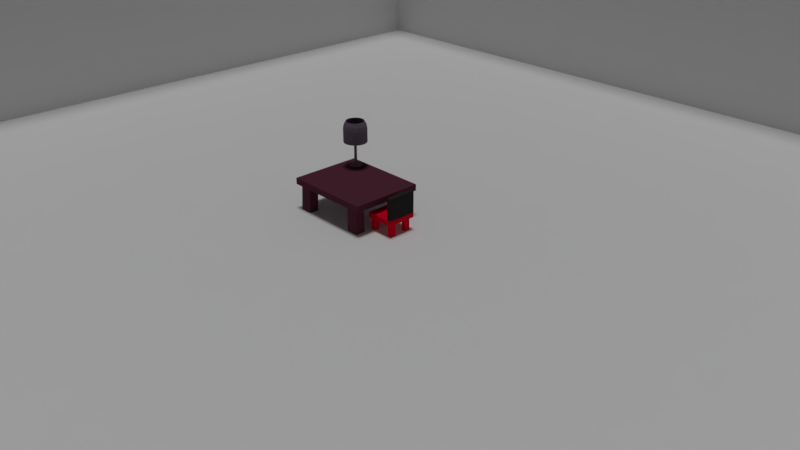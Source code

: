 # Source: combined.blend  (saved by Blender 2.79.0; exported with 4.5.12 LTS)
import bpy
from mathutils import Matrix  # noqa: F401  (used for matrix-valued properties, if any)

bpy.ops.wm.read_factory_settings(use_empty=True)
scene = bpy.context.scene
scene.name = 'Scene'

# ---- collections
col_collection_1 = bpy.data.collections.new('Collection 1'); scene.collection.children.link(col_collection_1)

# ---- materials (node trees are filled in below, after node groups)
mat_material_005 = bpy.data.materials.new('Material.005')
mat_material_005.alpha_threshold = 0.0
mat_material_005.use_transparent_shadow = False
mat_material_005.diffuse_color = (0.8, 0.3469, 0.1875, 1.0)
mat_material_005.roughness = 0.5
mat_material_002 = bpy.data.materials.new('Material.002')
mat_material_002.alpha_threshold = 0.0
mat_material_002.use_transparent_shadow = False
mat_material_002.roughness = 0.5
mat_material_002.line_color = (0.0, 0.0, 0.0, 1.0)
mat_material = bpy.data.materials.new('Material')
mat_material.alpha_threshold = 0.0
mat_material.use_transparent_shadow = False
mat_material.diffuse_color = (0.8, 0.0, 0.01898, 1.0)
mat_material.roughness = 0.5
mat_material.line_color = (0.0, 0.0, 0.0, 1.0)
mat_material_001 = bpy.data.materials.new('Material.001')
mat_material_001.alpha_threshold = 0.0
mat_material_001.use_transparent_shadow = False
mat_material_001.diffuse_color = (0.02751, 0.0291, 0.02731, 1.0)
mat_material_001.roughness = 0.5
mat_material_010 = bpy.data.materials.new('Material.010')
mat_material_010.alpha_threshold = 0.0
mat_material_010.use_transparent_shadow = False
mat_material_010.diffuse_color = (0.1093, 0.03013, 0.05033, 1.0)
mat_material_010.roughness = 0.5
mat_material_010.line_color = (0.0, 0.0, 0.0, 1.0)
mat_material_004 = bpy.data.materials.new('Material.004')
mat_material_004.alpha_threshold = 0.0
mat_material_004.use_transparent_shadow = False
mat_material_004.diffuse_color = (0.8, 0.046, 0.04456, 1.0)
mat_material_004.roughness = 0.5
mat_material_003 = bpy.data.materials.new('Material.003')
mat_material_003.alpha_threshold = 0.0
mat_material_003.use_transparent_shadow = False
mat_material_003.roughness = 0.5
mat_material_012 = bpy.data.materials.new('Material.012')
mat_material_012.alpha_threshold = 0.0
mat_material_012.use_transparent_shadow = False
mat_material_012.diffuse_color = (0.1559, 0.1177, 0.1592, 1.0)
mat_material_012.roughness = 0.5

# ---- material node trees

# ---- world
world_world = bpy.data.worlds.new('World'); scene.world = world_world
world_world.color = (0.05088, 0.05088, 0.05088)
world_world.use_sun_shadow = False
world_world.sun_shadow_jitter_overblur = 0.0
world_world.cycles.sampling_method = 'MANUAL'

# ---- cameras
cam_camera = bpy.data.cameras.new('Camera')
cam_camera.clip_end = 100.0
cam_camera.lens = 35.0
cam_camera.sensor_width = 32.0
cam_camera.sensor_height = 18.0
cam_camera.ortho_scale = 7.314
cam_camera.dof.focus_distance = 0.0
cam_camera.dof.aperture_fstop = 128.0

# ---- lights
light_sun = bpy.data.lights.new('Sun', 'SUN')
light_sun.transmission_factor = 0.0
light_sun.angle = 0.1993
light_sun.energy = 1.0
light_sun.shadow_buffer_clip_start = 0.5
light_sun.shadow_soft_size = 0.1
light_sun.shadow_cascade_max_distance = 1000.0

# ---- meshes
me_plane = bpy.data.meshes.new('Plane')
me_plane.from_pydata([(-1.0, -1.0, 0.0), (1.0, -1.0, 0.0), (-1.0, 1.0, 0.0), (1.0, 1.0, 0.0)], [], [(0, 1, 3, 2)])
_uv = me_plane.uv_layers.new(name='UVMap')
_uv.uv.foreach_set('vector', [0.0001, 9.998e-05, 0.9999, 9.998e-05, 0.9999, 0.9999, 9.998e-05, 0.9999])
me_plane.materials.append(mat_material_005)
me_plane.use_remesh_preserve_volume = False
me_plane.use_remesh_preserve_attributes = False
me_plane.use_mirror_vertex_groups = False
me_plane.update()
me_cube = bpy.data.meshes.new('Cube')
me_cube.from_pydata([(7.933, 8.027, -1.0), (7.933, -7.928, -1.0), (-7.99, -7.928, -1.0), (-7.99, 8.027, -1.0), (7.933, 8.027, 5.488), (7.933, -7.928, 5.488), (-7.99, -7.928, 5.488), (-7.99, 8.027, 5.488)], [], [(0, 1, 2, 3), (0, 4, 5, 1), (1, 5, 6, 2), (2, 6, 7, 3), (4, 0, 3, 7)])
_uv = me_cube.uv_layers.new(name='UVMap')
_uv.uv.foreach_set('vector', [0.0, 0.0, 1.0, 0.0, 1.0, 1.0, 0.0, 1.0, 0.0, 0.0, 1.0, 0.0, 1.0, 1.0, 0.0, 1.0, 0.0, 0.0, 1.0, 0.0, 1.0, 1.0, 0.0, 1.0, 0.0, 0.0, 1.0, 0.0, 1.0, 1.0, 0.0, 1.0, 0.0, 0.0, 1.0, 0.0, 1.0, 1.0, 0.0, 1.0])
me_cube.materials.append(mat_material_002)
me_cube.use_remesh_preserve_volume = False
me_cube.use_remesh_preserve_attributes = False
me_cube.use_mirror_vertex_groups = False
me_cube.update()
me_cube_001 = bpy.data.meshes.new('Cube.001')
me_cube_001.from_pydata([(4.094, -6.204, 7.297), (4.094, -6.204, 16.91), (4.094, -3.676, 7.297), (4.094, -3.676, 16.91), (6.549, -6.204, 7.147), (6.549, -6.204, 16.76), (6.549, -3.676, 7.147), (6.549, -3.676, 16.76), (3.715, 4.098, 7.073), (3.715, 4.098, 16.69), (3.715, 6.627, 7.073), (3.715, 6.627, 16.69), (6.17, 4.098, 7.073), (6.17, 4.098, 16.69), (6.17, 6.627, 7.073), (6.17, 6.627, 16.69), (-6.758, 3.473, 7.073), (-6.758, 3.473, 16.69), (-6.758, 6.001, 7.073), (-6.758, 6.001, 16.69), (-4.303, 3.473, 7.073), (-4.303, 3.473, 16.69), (-4.303, 6.001, 7.073), (-4.303, 6.001, 16.69), (-6.246, -5.598, 7.057), (-6.246, -5.598, 16.67), (-6.246, -3.07, 7.057), (-6.246, -3.07, 16.67), (-3.791, -5.598, 7.057), (-3.791, -5.598, 16.67), (-3.791, -3.07, 7.057), (-3.791, -3.07, 16.67), (-5.017, 7.068, 5.095), (-5.017, 7.068, -5.817), (-5.017, -7.187, 5.095), (-5.017, -7.187, -5.817), (-7.285, 7.068, 5.095), (-7.285, 7.068, -5.817), (-7.285, -7.187, 5.095), (-7.285, -7.187, -5.817), (-7.225, -7.225, 7.419), (-7.225, 7.225, 7.419), (7.225, 7.225, 7.419), (7.225, -7.225, 7.419), (-7.225, -7.225, 5.113), (-7.225, 7.225, 5.113), (7.225, 7.225, 5.113), (7.225, -7.225, 5.113)], [], [(0, 1, 3, 2), (2, 3, 7, 6), (6, 7, 5, 4), (4, 5, 1, 0), (2, 6, 4, 0), (7, 3, 1, 5), (8, 9, 11, 10), (10, 11, 15, 14), (14, 15, 13, 12), (12, 13, 9, 8), (10, 14, 12, 8), (15, 11, 9, 13), (16, 17, 19, 18), (18, 19, 23, 22), (22, 23, 21, 20), (20, 21, 17, 16), (18, 22, 20, 16), (23, 19, 17, 21), (24, 25, 27, 26), (26, 27, 31, 30), (30, 31, 29, 28), (28, 29, 25, 24), (26, 30, 28, 24), (31, 27, 25, 29), (32, 33, 35, 34), (34, 35, 39, 38), (38, 39, 37, 36), (36, 37, 33, 32), (34, 38, 36, 32), (39, 35, 33, 37), (40, 41, 42, 43), (44, 47, 46, 45), (40, 44, 45, 41), (41, 45, 46, 42), (42, 46, 47, 43), (44, 40, 43, 47)])
me_cube_001.polygons.foreach_set('material_index', [0, 0, 0, 0, 0, 0, 0, 0, 0, 0, 0, 0, 0, 0, 0, 0, 0, 0, 0, 0, 0, 0, 0, 0, 1, 1, 1, 1, 1, 1, 0, 0, 0, 0, 0, 0])
me_cube_001.materials.append(mat_material)
me_cube_001.materials.append(mat_material_001)
me_cube_001.use_remesh_preserve_volume = False
me_cube_001.use_remesh_preserve_attributes = False
me_cube_001.use_mirror_vertex_groups = False
me_cube_001.update()
me_cube_004 = bpy.data.meshes.new('Cube.004')
me_cube_004.from_pydata([(3.348, -0.9436, -2.192), (3.348, -0.9173, -0.9855), (3.348, -0.576, -2.192), (3.348, -0.5496, -0.9855), (3.802, -0.9436, -2.192), (3.802, -0.9173, -0.9855), (3.802, -0.576, -2.192), (3.802, -0.5496, -0.9855), (3.328, 1.206, -2.182), (3.328, 1.232, -0.9751), (3.328, 1.573, -2.182), (3.328, 1.6, -0.9751), (3.782, 1.206, -2.182), (3.782, 1.232, -0.9751), (3.782, 1.573, -2.182), (3.782, 1.6, -0.9751), (0.9504, 1.14, -2.179), (0.9504, 1.166, -0.9727), (0.9504, 1.508, -2.179), (0.9504, 1.534, -0.9727), (1.404, 1.14, -2.179), (1.404, 1.166, -0.9727), (1.404, 1.508, -2.179), (1.404, 1.534, -0.9727), (0.8965, -1.037, -2.183), (0.8965, -0.9701, -0.9767), (0.8965, -0.6692, -2.183), (0.8965, -0.6025, -0.9767), (1.351, -1.037, -2.183), (1.351, -0.9701, -0.9767), (1.351, -0.6692, -2.183), (1.351, -0.6025, -0.9767), (4.033, 1.674, -0.9912), (4.033, -1.053, -0.9912), (0.6756, -1.053, -0.9912), (0.6756, 1.674, -0.9912), (4.033, 1.674, -0.7533), (4.033, -1.053, -0.7533), (0.6756, -1.053, -0.7533), (0.6756, 1.674, -0.7533)], [], [(0, 1, 3, 2), (2, 3, 7, 6), (6, 7, 5, 4), (4, 5, 1, 0), (2, 6, 4, 0), (7, 3, 1, 5), (8, 9, 11, 10), (10, 11, 15, 14), (14, 15, 13, 12), (12, 13, 9, 8), (10, 14, 12, 8), (15, 11, 9, 13), (16, 17, 19, 18), (18, 19, 23, 22), (22, 23, 21, 20), (20, 21, 17, 16), (18, 22, 20, 16), (23, 19, 17, 21), (24, 25, 27, 26), (26, 27, 31, 30), (30, 31, 29, 28), (28, 29, 25, 24), (26, 30, 28, 24), (31, 27, 25, 29), (32, 33, 34, 35), (36, 39, 38, 37), (32, 36, 37, 33), (33, 37, 38, 34), (34, 38, 39, 35), (36, 32, 35, 39)])
me_cube_004.materials.append(mat_material_010)
me_cube_004.materials.append(mat_material_004)
me_cube_004.materials.append(mat_material_003)
me_cube_004.materials.append(None)
me_cube_004.use_remesh_preserve_volume = False
me_cube_004.use_remesh_preserve_attributes = False
me_cube_004.use_mirror_vertex_groups = False
me_cube_004.update()
me_cylinder_003 = bpy.data.meshes.new('Cylinder.003')
me_cylinder_003.from_pydata([(-0.3586, 0.5316, 0.7093), (-0.3586, 0.5316, 0.804), (-0.2546, 0.5214, 0.7093), (-0.2546, 0.5214, 0.804), (-0.1545, 0.491, 0.7093), (-0.1545, 0.491, 0.804), (-0.06232, 0.4418, 0.7093), (-0.06232, 0.4418, 0.804), (0.01849, 0.3754, 0.7093), (0.01849, 0.3754, 0.804), (0.08481, 0.2946, 0.7093), (0.08481, 0.2946, 0.804), (0.1341, 0.2024, 0.7093), (0.1341, 0.2024, 0.804), (0.1644, 0.1024, 0.7093), (0.1644, 0.1024, 0.804), (0.1747, -0.001638, 0.7093), (0.1747, -0.001638, 0.804), (0.1644, -0.1057, 0.7093), (0.1644, -0.1057, 0.804), (0.1341, -0.2057, 0.7093), (0.1341, -0.2057, 0.804), (0.08481, -0.2979, 0.7093), (0.08481, -0.2979, 0.804), (0.01849, -0.3787, 0.7093), (0.01849, -0.3787, 0.804), (-0.06232, -0.445, 0.7093), (-0.06232, -0.445, 0.804), (-0.1545, -0.4943, 0.7093), (-0.1545, -0.4943, 0.804), (-0.2546, -0.5247, 0.7093), (-0.2546, -0.5247, 0.804), (-0.3586, -0.5349, 0.7093), (-0.3586, -0.5349, 0.804), (-0.4626, -0.5247, 0.7093), (-0.4626, -0.5247, 0.804), (-0.5627, -0.4943, 0.7093), (-0.5627, -0.4943, 0.804), (-0.6549, -0.445, 0.7093), (-0.6549, -0.445, 0.804), (-0.7357, -0.3787, 0.7093), (-0.7357, -0.3787, 0.804), (-0.802, -0.2979, 0.7093), (-0.802, -0.2979, 0.804), (-0.8513, -0.2057, 0.7093), (-0.8513, -0.2057, 0.804), (-0.8816, -0.1057, 0.7093), (-0.8816, -0.1057, 0.804), (-0.8918, -0.001637, 0.7093), (-0.8918, -0.001637, 0.804), (-0.8816, 0.1024, 0.7093), (-0.8816, 0.1024, 0.804), (-0.8513, 0.2024, 0.7093), (-0.8513, 0.2024, 0.804), (-0.802, 0.2946, 0.7093), (-0.802, 0.2946, 0.804), (-0.7357, 0.3754, 0.7093), (-0.7357, 0.3754, 0.804), (-0.6549, 0.4418, 0.7093), (-0.6549, 0.4418, 0.804), (-0.5627, 0.491, 0.7093), (-0.5627, 0.491, 0.804), (-0.4626, 0.5214, 0.7093), (-0.4626, 0.5214, 0.804), (-0.387, 1.01, 2.835), (-0.3659, 0.7347, 4.632), (-0.1904, 1.002, 2.835), (-0.2218, 0.7283, 4.632), (0.0008205, 0.9549, 2.835), (-0.08176, 0.694, 4.632), (0.1792, 0.8717, 2.835), (0.04894, 0.633, 4.632), (0.3379, 0.7552, 2.835), (0.1652, 0.5477, 4.632), (0.4708, 0.61, 2.835), (0.2626, 0.4413, 4.632), (0.5729, 0.4417, 2.835), (0.3374, 0.318, 4.632), (0.6401, 0.2567, 2.835), (0.3867, 0.1824, 4.632), (0.67, 0.06214, 2.835), (0.4086, 0.03985, 4.632), (0.6614, -0.1345, 2.835), (0.4022, -0.1042, 4.632), (0.6145, -0.3257, 2.835), (0.3679, -0.2443, 4.632), (0.5313, -0.5041, 2.835), (0.3069, -0.375, 4.632), (0.4148, -0.6628, 2.835), (0.2216, -0.4913, 4.632), (0.2696, -0.7957, 2.835), (0.1152, -0.5887, 4.632), (0.1013, -0.8978, 2.835), (-0.008133, -0.6635, 4.632), (-0.08369, -0.965, 2.835), (-0.1437, -0.7128, 4.632), (-0.2783, -0.9949, 2.835), (-0.2862, -0.7347, 4.632), (-0.4749, -0.9862, 2.835), (-0.4303, -0.7283, 4.632), (-0.6661, -0.9394, 2.835), (-0.5704, -0.694, 4.632), (-0.8445, -0.8561, 2.835), (-0.7011, -0.633, 4.632), (-1.003, -0.7397, 2.835), (-0.8174, -0.5477, 4.632), (-1.136, -0.5945, 2.835), (-0.9148, -0.4413, 4.632), (-1.238, -0.4262, 2.835), (-0.9896, -0.318, 4.632), (-1.305, -0.2412, 2.835), (-1.039, -0.1824, 4.632), (-1.335, -0.04662, 2.835), (-1.061, -0.03985, 4.632), (-1.327, 0.15, 2.835), (-1.054, 0.1042, 4.632), (-1.28, 0.3412, 2.835), (-1.02, 0.2443, 4.632), (-1.197, 0.5196, 2.835), (-0.9591, 0.375, 4.632), (-1.08, 0.6783, 2.835), (-0.8738, 0.4913, 4.632), (-0.9349, 0.8112, 2.835), (-0.7674, 0.5887, 4.632), (-0.7666, 0.9133, 2.835), (-0.6441, 0.6635, 4.632), (-0.5816, 0.9805, 2.835), (-0.5085, 0.7128, 4.632), (-0.3805, 1.003, 3.649), (-0.3805, 1.003, 3.971), (-0.3778, 0.954, 4.308), (-0.369, 0.7905, 4.635), (-0.2139, 0.7837, 4.635), (-0.1907, 0.9458, 4.308), (-0.1838, 0.994, 3.971), (-0.1838, 0.994, 3.649), (-0.06319, 0.7468, 4.635), (-0.00881, 0.9012, 4.308), (0.007364, 0.9471, 3.971), (0.007364, 0.9471, 3.649), (0.07745, 0.6811, 4.635), (0.1609, 0.822, 4.308), (0.1857, 0.8639, 3.971), (0.1857, 0.8639, 3.649), (0.2026, 0.5893, 4.635), (0.3119, 0.7112, 4.308), (0.3444, 0.7474, 3.971), (0.3444, 0.7474, 3.649), (0.3074, 0.4748, 4.635), (0.4384, 0.5731, 4.308), (0.4774, 0.6023, 3.971), (0.4774, 0.6023, 3.649), (0.3878, 0.3421, 4.635), (0.5355, 0.4129, 4.308), (0.5794, 0.4339, 3.971), (0.5794, 0.4339, 3.649), (0.4409, 0.1963, 4.635), (0.5995, 0.2369, 4.308), (0.6467, 0.2489, 3.971), (0.6467, 0.2489, 3.649), (0.4644, 0.04288, 4.635), (0.6279, 0.05174, 4.308), (0.6766, 0.05438, 3.971), (0.6766, 0.05438, 3.649), (0.4576, -0.1122, 4.635), (0.6197, -0.1354, 4.308), (0.6679, -0.1423, 3.971), (0.6679, -0.1423, 3.649), (0.4207, -0.2629, 4.635), (0.5751, -0.3173, 4.308), (0.621, -0.3335, 3.971), (0.621, -0.3335, 3.649), (0.355, -0.4035, 4.635), (0.4959, -0.487, 4.308), (0.5378, -0.5118, 3.971), (0.5378, -0.5118, 3.649), (0.2632, -0.5287, 4.635), (0.3851, -0.638, 4.308), (0.4213, -0.6705, 3.971), (0.4213, -0.6705, 3.649), (0.1487, -0.6335, 4.635), (0.247, -0.7645, 4.308), (0.2762, -0.8035, 3.971), (0.2762, -0.8035, 3.649), (0.01604, -0.7139, 4.635), (0.0868, -0.8616, 4.308), (0.1078, -0.9055, 3.971), (0.1078, -0.9055, 3.649), (-0.1298, -0.767, 4.635), (-0.08923, -0.9256, 4.308), (-0.07715, -0.9728, 3.971), (-0.07715, -0.9728, 3.649), (-0.2832, -0.7905, 4.635), (-0.2744, -0.954, 4.308), (-0.2717, -1.003, 3.971), (-0.2717, -1.003, 3.649), (-0.4383, -0.7837, 4.635), (-0.4615, -0.9458, 4.308), (-0.4684, -0.994, 3.971), (-0.4684, -0.994, 3.649), (-0.589, -0.7468, 4.635), (-0.6434, -0.9012, 4.308), (-0.6596, -0.9471, 3.971), (-0.6596, -0.9471, 3.649), (-0.7296, -0.6811, 4.635), (-0.8131, -0.822, 4.308), (-0.8379, -0.8639, 3.971), (-0.8379, -0.8639, 3.649), (-0.8548, -0.5893, 4.635), (-0.9641, -0.7112, 4.308), (-0.9966, -0.7474, 3.971), (-0.9966, -0.7474, 3.649), (-0.9596, -0.4748, 4.635), (-1.091, -0.5731, 4.308), (-1.13, -0.6023, 3.971), (-1.13, -0.6023, 3.649), (-1.04, -0.3421, 4.635), (-1.188, -0.4129, 4.308), (-1.232, -0.4339, 3.971), (-1.232, -0.4339, 3.649), (-1.093, -0.1963, 4.635), (-1.252, -0.2369, 4.308), (-1.299, -0.2489, 3.971), (-1.299, -0.2489, 3.649), (-1.117, -0.04287, 4.635), (-1.28, -0.05174, 4.308), (-1.329, -0.05438, 3.971), (-1.329, -0.05438, 3.649), (-1.11, 0.1122, 4.635), (-1.272, 0.1354, 4.308), (-1.32, 0.1423, 3.971), (-1.32, 0.1423, 3.649), (-1.073, 0.2629, 4.635), (-1.227, 0.3173, 4.308), (-1.273, 0.3335, 3.971), (-1.273, 0.3335, 3.649), (-1.007, 0.4035, 4.635), (-1.148, 0.487, 4.308), (-1.19, 0.5118, 3.971), (-1.19, 0.5118, 3.649), (-0.9154, 0.5287, 4.635), (-1.037, 0.638, 4.308), (-1.074, 0.6705, 3.971), (-1.074, 0.6705, 3.649), (-0.8009, 0.6335, 4.635), (-0.8991, 0.7645, 4.308), (-0.9284, 0.8035, 3.971), (-0.9284, 0.8035, 3.649), (-0.6682, 0.7139, 4.635), (-0.739, 0.8616, 4.308), (-0.76, 0.9055, 3.971), (-0.76, 0.9055, 3.649), (-0.5224, 0.767, 4.635), (-0.563, 0.9256, 4.308), (-0.575, 0.9728, 3.971), (-0.575, 0.9728, 3.649), (-0.3409, 0.1065, 0.7387), (-0.3409, 0.1065, 2.823), (-0.319, 0.1043, 0.7387), (-0.319, 0.1043, 2.823), (-0.2978, 0.09794, 0.7387), (-0.2978, 0.09794, 2.823), (-0.2784, 0.08754, 0.7387), (-0.2784, 0.08754, 2.823), (-0.2613, 0.07355, 0.7387), (-0.2613, 0.07355, 2.823), (-0.2474, 0.0565, 0.7387), (-0.2474, 0.0565, 2.823), (-0.237, 0.03705, 0.7387), (-0.237, 0.03705, 2.823), (-0.2306, 0.01595, 0.7387), (-0.2306, 0.01595, 2.823), (-0.2284, -0.005998, 0.7387), (-0.2284, -0.005998, 2.823), (-0.2306, -0.02795, 0.7387), (-0.2306, -0.02795, 2.823), (-0.237, -0.04905, 0.7387), (-0.237, -0.04905, 2.823), (-0.2474, -0.0685, 0.7387), (-0.2474, -0.0685, 2.823), (-0.2613, -0.08555, 0.7387), (-0.2613, -0.08555, 2.823), (-0.2784, -0.09954, 0.7387), (-0.2784, -0.09954, 2.823), (-0.2978, -0.1099, 0.7387), (-0.2978, -0.1099, 2.823), (-0.319, -0.1163, 0.7387), (-0.319, -0.1163, 2.823), (-0.3409, -0.1185, 0.7387), (-0.3409, -0.1185, 2.823), (-0.3628, -0.1163, 0.7387), (-0.3628, -0.1163, 2.823), (-0.384, -0.1099, 0.7387), (-0.384, -0.1099, 2.823), (-0.4034, -0.09954, 0.7387), (-0.4034, -0.09954, 2.823), (-0.4205, -0.08555, 0.7387), (-0.4205, -0.08555, 2.823), (-0.4344, -0.0685, 0.7387), (-0.4344, -0.0685, 2.823), (-0.4448, -0.04905, 0.7387), (-0.4448, -0.04905, 2.823), (-0.4512, -0.02795, 0.7387), (-0.4512, -0.02795, 2.823), (-0.4534, -0.005998, 0.7387), (-0.4534, -0.005998, 2.823), (-0.4512, 0.01595, 0.7387), (-0.4512, 0.01595, 2.823), (-0.4448, 0.03705, 0.7387), (-0.4448, 0.03705, 2.823), (-0.4344, 0.05651, 0.7387), (-0.4344, 0.05651, 2.823), (-0.4205, 0.07355, 0.7387), (-0.4205, 0.07355, 2.823), (-0.4034, 0.08754, 0.7387), (-0.4034, 0.08754, 2.823), (-0.384, 0.09794, 0.7387), (-0.384, 0.09794, 2.823), (-0.3628, 0.1043, 0.7387), (-0.3628, 0.1043, 2.823)], [], [(0, 1, 3, 2), (2, 3, 5, 4), (4, 5, 7, 6), (6, 7, 9, 8), (8, 9, 11, 10), (10, 11, 13, 12), (12, 13, 15, 14), (14, 15, 17, 16), (16, 17, 19, 18), (18, 19, 21, 20), (20, 21, 23, 22), (22, 23, 25, 24), (24, 25, 27, 26), (26, 27, 29, 28), (28, 29, 31, 30), (30, 31, 33, 32), (32, 33, 35, 34), (34, 35, 37, 36), (36, 37, 39, 38), (38, 39, 41, 40), (40, 41, 43, 42), (42, 43, 45, 44), (44, 45, 47, 46), (46, 47, 49, 48), (48, 49, 51, 50), (50, 51, 53, 52), (52, 53, 55, 54), (54, 55, 57, 56), (56, 57, 59, 58), (58, 59, 61, 60), (3, 1, 63, 61, 59, 57, 55, 53, 51, 49, 47, 45, 43, 41, 39, 37, 35, 33, 31, 29, 27, 25, 23, 21, 19, 17, 15, 13, 11, 9, 7, 5), (60, 61, 63, 62), (62, 63, 1, 0), (0, 2, 4, 6, 8, 10, 12, 14, 16, 18, 20, 22, 24, 26, 28, 30, 32, 34, 36, 38, 40, 42, 44, 46, 48, 50, 52, 54, 56, 58, 60, 62), (131, 65, 67, 132), (132, 67, 69, 136), (136, 69, 71, 140), (140, 71, 73, 144), (144, 73, 75, 148), (148, 75, 77, 152), (152, 77, 79, 156), (156, 79, 81, 160), (160, 81, 83, 164), (164, 83, 85, 168), (168, 85, 87, 172), (172, 87, 89, 176), (176, 89, 91, 180), (180, 91, 93, 184), (184, 93, 95, 188), (188, 95, 97, 192), (192, 97, 99, 196), (196, 99, 101, 200), (200, 101, 103, 204), (204, 103, 105, 208), (208, 105, 107, 212), (212, 107, 109, 216), (216, 109, 111, 220), (220, 111, 113, 224), (224, 113, 115, 228), (228, 115, 117, 232), (232, 117, 119, 236), (236, 119, 121, 240), (240, 121, 123, 244), (244, 123, 125, 248), (248, 125, 127, 252), (252, 127, 65, 131), (64, 66, 68, 70, 72, 74, 76, 78, 80, 82, 84, 86, 88, 90, 92, 94, 96, 98, 100, 102, 104, 106, 108, 110, 112, 114, 116, 118, 120, 122, 124, 126), (126, 255, 128, 64), (255, 254, 129, 128), (254, 253, 130, 129), (253, 252, 131, 130), (124, 251, 255, 126), (251, 250, 254, 255), (250, 249, 253, 254), (249, 248, 252, 253), (122, 247, 251, 124), (247, 246, 250, 251), (246, 245, 249, 250), (245, 244, 248, 249), (120, 243, 247, 122), (243, 242, 246, 247), (242, 241, 245, 246), (241, 240, 244, 245), (118, 239, 243, 120), (239, 238, 242, 243), (238, 237, 241, 242), (237, 236, 240, 241), (116, 235, 239, 118), (235, 234, 238, 239), (234, 233, 237, 238), (233, 232, 236, 237), (114, 231, 235, 116), (231, 230, 234, 235), (230, 229, 233, 234), (229, 228, 232, 233), (112, 227, 231, 114), (227, 226, 230, 231), (226, 225, 229, 230), (225, 224, 228, 229), (110, 223, 227, 112), (223, 222, 226, 227), (222, 221, 225, 226), (221, 220, 224, 225), (108, 219, 223, 110), (219, 218, 222, 223), (218, 217, 221, 222), (217, 216, 220, 221), (106, 215, 219, 108), (215, 214, 218, 219), (214, 213, 217, 218), (213, 212, 216, 217), (104, 211, 215, 106), (211, 210, 214, 215), (210, 209, 213, 214), (209, 208, 212, 213), (102, 207, 211, 104), (207, 206, 210, 211), (206, 205, 209, 210), (205, 204, 208, 209), (100, 203, 207, 102), (203, 202, 206, 207), (202, 201, 205, 206), (201, 200, 204, 205), (98, 199, 203, 100), (199, 198, 202, 203), (198, 197, 201, 202), (197, 196, 200, 201), (96, 195, 199, 98), (195, 194, 198, 199), (194, 193, 197, 198), (193, 192, 196, 197), (94, 191, 195, 96), (191, 190, 194, 195), (190, 189, 193, 194), (189, 188, 192, 193), (92, 187, 191, 94), (187, 186, 190, 191), (186, 185, 189, 190), (185, 184, 188, 189), (90, 183, 187, 92), (183, 182, 186, 187), (182, 181, 185, 186), (181, 180, 184, 185), (88, 179, 183, 90), (179, 178, 182, 183), (178, 177, 181, 182), (177, 176, 180, 181), (86, 175, 179, 88), (175, 174, 178, 179), (174, 173, 177, 178), (173, 172, 176, 177), (84, 171, 175, 86), (171, 170, 174, 175), (170, 169, 173, 174), (169, 168, 172, 173), (82, 167, 171, 84), (167, 166, 170, 171), (166, 165, 169, 170), (165, 164, 168, 169), (80, 163, 167, 82), (163, 162, 166, 167), (162, 161, 165, 166), (161, 160, 164, 165), (78, 159, 163, 80), (159, 158, 162, 163), (158, 157, 161, 162), (157, 156, 160, 161), (76, 155, 159, 78), (155, 154, 158, 159), (154, 153, 157, 158), (153, 152, 156, 157), (74, 151, 155, 76), (151, 150, 154, 155), (150, 149, 153, 154), (149, 148, 152, 153), (72, 147, 151, 74), (147, 146, 150, 151), (146, 145, 149, 150), (145, 144, 148, 149), (70, 143, 147, 72), (143, 142, 146, 147), (142, 141, 145, 146), (141, 140, 144, 145), (68, 139, 143, 70), (139, 138, 142, 143), (138, 137, 141, 142), (137, 136, 140, 141), (66, 135, 139, 68), (135, 134, 138, 139), (134, 133, 137, 138), (133, 132, 136, 137), (64, 128, 135, 66), (128, 129, 134, 135), (129, 130, 133, 134), (130, 131, 132, 133), (256, 257, 259, 258), (258, 259, 261, 260), (260, 261, 263, 262), (262, 263, 265, 264), (264, 265, 267, 266), (266, 267, 269, 268), (268, 269, 271, 270), (270, 271, 273, 272), (272, 273, 275, 274), (274, 275, 277, 276), (276, 277, 279, 278), (278, 279, 281, 280), (280, 281, 283, 282), (282, 283, 285, 284), (284, 285, 287, 286), (286, 287, 289, 288), (288, 289, 291, 290), (290, 291, 293, 292), (292, 293, 295, 294), (294, 295, 297, 296), (296, 297, 299, 298), (298, 299, 301, 300), (300, 301, 303, 302), (302, 303, 305, 304), (304, 305, 307, 306), (306, 307, 309, 308), (308, 309, 311, 310), (310, 311, 313, 312), (312, 313, 315, 314), (314, 315, 317, 316), (259, 257, 319, 317, 315, 313, 311, 309, 307, 305, 303, 301, 299, 297, 295, 293, 291, 289, 287, 285, 283, 281, 279, 277, 275, 273, 271, 269, 267, 265, 263, 261), (316, 317, 319, 318), (318, 319, 257, 256), (256, 258, 260, 262, 264, 266, 268, 270, 272, 274, 276, 278, 280, 282, 284, 286, 288, 290, 292, 294, 296, 298, 300, 302, 304, 306, 308, 310, 312, 314, 316, 318)])
me_cylinder_003.materials.append(mat_material_012)
me_cylinder_003.use_remesh_preserve_volume = False
me_cylinder_003.use_remesh_preserve_attributes = False
me_cylinder_003.use_mirror_vertex_groups = False
me_cylinder_003.update()

# ---- objects
ob_sun = bpy.data.objects.new('Sun', light_sun)
ob_floor = bpy.data.objects.new('floor', me_plane)
ob_camera = bpy.data.objects.new('Camera', cam_camera)
ob_wall = bpy.data.objects.new('wall', me_cube)
ob_chair_001 = bpy.data.objects.new('chair.001', me_cube_001)
ob_table_004 = bpy.data.objects.new('table.004', me_cube_004)
ob_lmp = bpy.data.objects.new('lmp', me_cylinder_003)

# ---- transforms, parenting, visibility, modifiers, constraints
ob_sun.location = (12.72, -3.126, 18.89)
ob_sun.lineart.crease_threshold = 0.0
ob_floor.location = (0.0, 0.0, 0.0)
ob_floor.scale = (7.948, 7.948, 7.948)
ob_floor.lineart.crease_threshold = 0.0
ob_camera.location = (7.481, -6.508, 5.344)
ob_camera.rotation_euler = (1.109, 0.0, 0.8149)
ob_camera.lock_rotations_4d = False
ob_camera.empty_display_type = 'ARROWS'
ob_camera.color = (0.0, 0.0, 0.0, 0.0)
ob_camera.display_type = 'WIRE'
ob_camera.lineart.crease_threshold = 0.0
ob_wall.location = (0.01627, -0.0194, 1.102)
ob_wall.lock_rotations_4d = False
ob_wall.empty_display_type = 'ARROWS'
ob_wall.hide_viewport = True
ob_wall.lineart.crease_threshold = 0.0
ob_chair_001.location = (-0.1789, 0.5517, 0.4951)
ob_chair_001.scale = (-0.02879, -0.02879, -0.02879)
ob_chair_001.lock_rotations_4d = False
ob_chair_001.empty_display_type = 'ARROWS'
ob_chair_001.lineart.crease_threshold = 0.0
ob_table_004.location = (-1.82, 0.4565, 0.8449)
ob_table_004.scale = (0.3836, 0.3836, 0.3836)
ob_table_004.lock_rotations_4d = False
ob_table_004.empty_display_type = 'ARROWS'
ob_table_004.lineart.crease_threshold = 0.0
ob_lmp.location = (-1.257, 0.9239, 0.4521)
ob_lmp.scale = (0.169, 0.169, 0.169)
ob_lmp.lineart.crease_threshold = 0.0

# ---- collection membership
col_collection_1.objects.link(ob_sun)
col_collection_1.objects.link(ob_floor)
col_collection_1.objects.link(ob_camera)
col_collection_1.objects.link(ob_wall)
col_collection_1.objects.link(ob_chair_001)
col_collection_1.objects.link(ob_table_004)
col_collection_1.objects.link(ob_lmp)

# ---- scene / render settings (as saved in the file)
scene.camera = ob_camera
scene.frame_start = 1; scene.frame_end = 250; scene.frame_set(1)
scene.render.engine = 'BLENDER_EEVEE_NEXT'
scene.render.resolution_percentage = 50
scene.render.dither_intensity = 0.0
scene.cycles.use_denoising = False
scene.cycles.samples = 128
scene.cycles.sampling_pattern = 'TABULATED_SOBOL'
scene.cycles.use_adaptive_sampling = False
scene.cycles.use_light_tree = False
scene.cycles.blur_glossy = 0.0
scene.cycles.sample_clamp_indirect = 0.0
scene.view_settings.view_transform = 'Standard'
bpy.context.view_layer.update()
